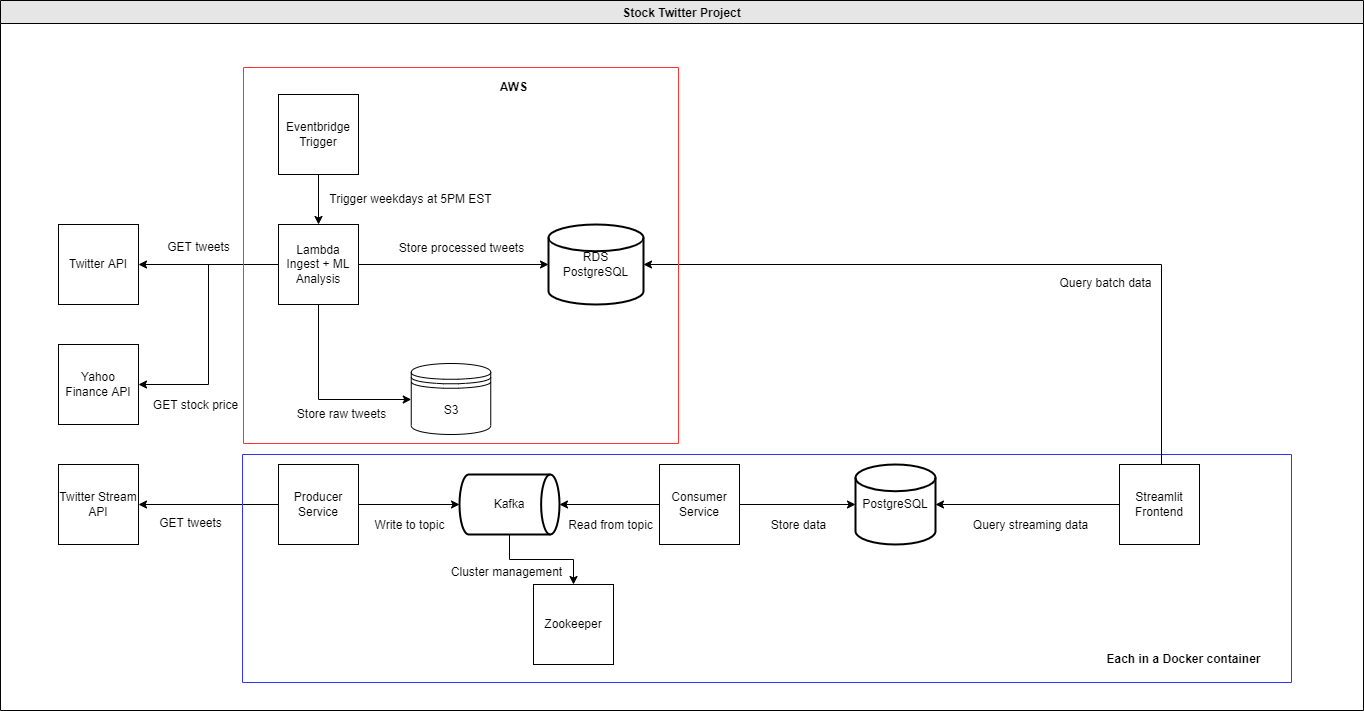

The diagram above was exported from draw.io. Its source (the exported page's mxGraphModel, read from the mxfile embedded in the PNG):
<mxGraphModel dx="1822" dy="762" grid="0" gridSize="10" guides="1" tooltips="1" connect="1" arrows="1" fold="1" page="0" pageScale="1" pageWidth="850" pageHeight="1100" background="none" math="0" shadow="0">
  <root>
    <mxCell id="0" />
    <mxCell id="1" parent="0" />
    <mxCell id="WObk5K0NfgOKWckkBKaL-1" value="Twitter API" style="whiteSpace=wrap;html=1;aspect=fixed;" vertex="1" parent="1">
      <mxGeometry x="-80" y="280" width="80" height="80" as="geometry" />
    </mxCell>
    <mxCell id="WObk5K0NfgOKWckkBKaL-2" value="Yahoo Finance API" style="whiteSpace=wrap;html=1;aspect=fixed;" vertex="1" parent="1">
      <mxGeometry x="-80" y="400" width="80" height="80" as="geometry" />
    </mxCell>
    <mxCell id="WObk5K0NfgOKWckkBKaL-50" style="edgeStyle=orthogonalEdgeStyle;rounded=0;orthogonalLoop=1;jettySize=auto;html=1;" edge="1" parent="1" source="WObk5K0NfgOKWckkBKaL-3" target="WObk5K0NfgOKWckkBKaL-28">
      <mxGeometry relative="1" as="geometry">
        <Array as="points">
          <mxPoint x="180" y="455" />
        </Array>
      </mxGeometry>
    </mxCell>
    <mxCell id="WObk5K0NfgOKWckkBKaL-51" value="" style="edgeStyle=orthogonalEdgeStyle;rounded=0;orthogonalLoop=1;jettySize=auto;html=1;" edge="1" parent="1" source="WObk5K0NfgOKWckkBKaL-3" target="WObk5K0NfgOKWckkBKaL-14">
      <mxGeometry relative="1" as="geometry" />
    </mxCell>
    <mxCell id="WObk5K0NfgOKWckkBKaL-55" style="edgeStyle=orthogonalEdgeStyle;rounded=0;orthogonalLoop=1;jettySize=auto;html=1;" edge="1" parent="1" source="WObk5K0NfgOKWckkBKaL-3" target="WObk5K0NfgOKWckkBKaL-1">
      <mxGeometry relative="1" as="geometry" />
    </mxCell>
    <mxCell id="WObk5K0NfgOKWckkBKaL-56" style="edgeStyle=orthogonalEdgeStyle;rounded=0;orthogonalLoop=1;jettySize=auto;html=1;entryX=1;entryY=0.5;entryDx=0;entryDy=0;" edge="1" parent="1" source="WObk5K0NfgOKWckkBKaL-3" target="WObk5K0NfgOKWckkBKaL-2">
      <mxGeometry relative="1" as="geometry" />
    </mxCell>
    <mxCell id="WObk5K0NfgOKWckkBKaL-3" value="Lambda Ingest + ML Analysis" style="whiteSpace=wrap;html=1;aspect=fixed;" vertex="1" parent="1">
      <mxGeometry x="140" y="280" width="80" height="80" as="geometry" />
    </mxCell>
    <mxCell id="WObk5K0NfgOKWckkBKaL-53" value="" style="edgeStyle=orthogonalEdgeStyle;rounded=0;orthogonalLoop=1;jettySize=auto;html=1;" edge="1" parent="1" source="WObk5K0NfgOKWckkBKaL-4" target="WObk5K0NfgOKWckkBKaL-3">
      <mxGeometry relative="1" as="geometry" />
    </mxCell>
    <mxCell id="WObk5K0NfgOKWckkBKaL-4" value="Eventbridge Trigger" style="whiteSpace=wrap;html=1;aspect=fixed;" vertex="1" parent="1">
      <mxGeometry x="140" y="150" width="80" height="80" as="geometry" />
    </mxCell>
    <mxCell id="WObk5K0NfgOKWckkBKaL-7" value="Twitter Stream API" style="whiteSpace=wrap;html=1;aspect=fixed;" vertex="1" parent="1">
      <mxGeometry x="-80" y="520" width="80" height="80" as="geometry" />
    </mxCell>
    <mxCell id="WObk5K0NfgOKWckkBKaL-41" value="" style="edgeStyle=orthogonalEdgeStyle;rounded=0;orthogonalLoop=1;jettySize=auto;html=1;" edge="1" parent="1" source="WObk5K0NfgOKWckkBKaL-8" target="WObk5K0NfgOKWckkBKaL-27">
      <mxGeometry relative="1" as="geometry" />
    </mxCell>
    <mxCell id="WObk5K0NfgOKWckkBKaL-45" value="" style="edgeStyle=orthogonalEdgeStyle;rounded=0;orthogonalLoop=1;jettySize=auto;html=1;" edge="1" parent="1" source="WObk5K0NfgOKWckkBKaL-8" target="WObk5K0NfgOKWckkBKaL-7">
      <mxGeometry relative="1" as="geometry" />
    </mxCell>
    <mxCell id="WObk5K0NfgOKWckkBKaL-8" value="Producer Service" style="whiteSpace=wrap;html=1;aspect=fixed;" vertex="1" parent="1">
      <mxGeometry x="140" y="520" width="80" height="80" as="geometry" />
    </mxCell>
    <mxCell id="WObk5K0NfgOKWckkBKaL-16" value="" style="swimlane;startSize=0;fillColor=#3333FF;strokeColor=#3333FF;" vertex="1" parent="1">
      <mxGeometry x="104" y="510" width="1049" height="228" as="geometry" />
    </mxCell>
    <mxCell id="WObk5K0NfgOKWckkBKaL-12" value="Streamlit Frontend" style="whiteSpace=wrap;html=1;aspect=fixed;" vertex="1" parent="WObk5K0NfgOKWckkBKaL-16">
      <mxGeometry x="877" y="10" width="80" height="80" as="geometry" />
    </mxCell>
    <mxCell id="WObk5K0NfgOKWckkBKaL-18" value="Zookeeper" style="whiteSpace=wrap;html=1;aspect=fixed;" vertex="1" parent="WObk5K0NfgOKWckkBKaL-16">
      <mxGeometry x="291" y="130" width="80" height="80" as="geometry" />
    </mxCell>
    <mxCell id="WObk5K0NfgOKWckkBKaL-17" value="Each in a Docker container" style="text;html=1;align=center;verticalAlign=middle;resizable=0;points=[];autosize=1;strokeColor=none;fillColor=none;fontStyle=1" vertex="1" parent="WObk5K0NfgOKWckkBKaL-16">
      <mxGeometry x="856" y="195" width="170" height="20" as="geometry" />
    </mxCell>
    <mxCell id="WObk5K0NfgOKWckkBKaL-26" value="Query streaming data" style="text;html=1;align=center;verticalAlign=middle;resizable=0;points=[];autosize=1;strokeColor=none;fillColor=none;" vertex="1" parent="WObk5K0NfgOKWckkBKaL-16">
      <mxGeometry x="725" y="62" width="125" height="18" as="geometry" />
    </mxCell>
    <mxCell id="WObk5K0NfgOKWckkBKaL-36" value="" style="edgeStyle=orthogonalEdgeStyle;rounded=0;orthogonalLoop=1;jettySize=auto;html=1;" edge="1" parent="WObk5K0NfgOKWckkBKaL-16" source="WObk5K0NfgOKWckkBKaL-27" target="WObk5K0NfgOKWckkBKaL-18">
      <mxGeometry relative="1" as="geometry" />
    </mxCell>
    <mxCell id="WObk5K0NfgOKWckkBKaL-27" value="Kafka" style="strokeWidth=2;html=1;shape=mxgraph.flowchart.direct_data;whiteSpace=wrap;fillColor=none;" vertex="1" parent="WObk5K0NfgOKWckkBKaL-16">
      <mxGeometry x="217" y="20" width="100" height="60" as="geometry" />
    </mxCell>
    <mxCell id="WObk5K0NfgOKWckkBKaL-30" value="Store data" style="text;html=1;align=center;verticalAlign=middle;resizable=0;points=[];autosize=1;strokeColor=none;fillColor=none;" vertex="1" parent="WObk5K0NfgOKWckkBKaL-16">
      <mxGeometry x="523" y="62" width="65" height="18" as="geometry" />
    </mxCell>
    <mxCell id="WObk5K0NfgOKWckkBKaL-37" value="Cluster management" style="text;html=1;align=center;verticalAlign=middle;resizable=0;points=[];autosize=1;strokeColor=none;fillColor=none;" vertex="1" parent="WObk5K0NfgOKWckkBKaL-16">
      <mxGeometry x="203" y="109" width="121" height="18" as="geometry" />
    </mxCell>
    <mxCell id="WObk5K0NfgOKWckkBKaL-42" value="Read from topic" style="text;html=1;align=center;verticalAlign=middle;resizable=0;points=[];autosize=1;strokeColor=none;fillColor=none;" vertex="1" parent="WObk5K0NfgOKWckkBKaL-16">
      <mxGeometry x="320" y="62" width="95" height="18" as="geometry" />
    </mxCell>
    <mxCell id="WObk5K0NfgOKWckkBKaL-43" value="Write to topic" style="text;html=1;align=center;verticalAlign=middle;resizable=0;points=[];autosize=1;strokeColor=none;fillColor=none;" vertex="1" parent="WObk5K0NfgOKWckkBKaL-16">
      <mxGeometry x="127" y="62" width="80" height="18" as="geometry" />
    </mxCell>
    <mxCell id="WObk5K0NfgOKWckkBKaL-13" value="PostgreSQL" style="strokeWidth=2;html=1;shape=mxgraph.flowchart.database;whiteSpace=wrap;" vertex="1" parent="WObk5K0NfgOKWckkBKaL-16">
      <mxGeometry x="613" y="10" width="80" height="80" as="geometry" />
    </mxCell>
    <mxCell id="WObk5K0NfgOKWckkBKaL-24" value="" style="edgeStyle=orthogonalEdgeStyle;rounded=0;orthogonalLoop=1;jettySize=auto;html=1;" edge="1" parent="WObk5K0NfgOKWckkBKaL-16" source="WObk5K0NfgOKWckkBKaL-12" target="WObk5K0NfgOKWckkBKaL-13">
      <mxGeometry relative="1" as="geometry" />
    </mxCell>
    <mxCell id="WObk5K0NfgOKWckkBKaL-10" value="Consumer Service" style="whiteSpace=wrap;html=1;aspect=fixed;" vertex="1" parent="WObk5K0NfgOKWckkBKaL-16">
      <mxGeometry x="417" y="10" width="80" height="80" as="geometry" />
    </mxCell>
    <mxCell id="WObk5K0NfgOKWckkBKaL-29" value="" style="edgeStyle=orthogonalEdgeStyle;rounded=0;orthogonalLoop=1;jettySize=auto;html=1;" edge="1" parent="WObk5K0NfgOKWckkBKaL-16" source="WObk5K0NfgOKWckkBKaL-10" target="WObk5K0NfgOKWckkBKaL-13">
      <mxGeometry relative="1" as="geometry" />
    </mxCell>
    <mxCell id="WObk5K0NfgOKWckkBKaL-34" value="" style="edgeStyle=orthogonalEdgeStyle;rounded=0;orthogonalLoop=1;jettySize=auto;html=1;" edge="1" parent="WObk5K0NfgOKWckkBKaL-16" source="WObk5K0NfgOKWckkBKaL-10" target="WObk5K0NfgOKWckkBKaL-27">
      <mxGeometry relative="1" as="geometry" />
    </mxCell>
    <mxCell id="WObk5K0NfgOKWckkBKaL-23" value="" style="edgeStyle=orthogonalEdgeStyle;rounded=0;orthogonalLoop=1;jettySize=auto;html=1;entryX=1;entryY=0.5;entryDx=0;entryDy=0;entryPerimeter=0;" edge="1" parent="1" source="WObk5K0NfgOKWckkBKaL-12" target="WObk5K0NfgOKWckkBKaL-14">
      <mxGeometry relative="1" as="geometry">
        <mxPoint x="720" y="430" as="targetPoint" />
        <Array as="points">
          <mxPoint x="1023" y="320" />
        </Array>
      </mxGeometry>
    </mxCell>
    <mxCell id="WObk5K0NfgOKWckkBKaL-25" value="Query batch data" style="text;html=1;align=center;verticalAlign=middle;resizable=0;points=[];autosize=1;strokeColor=none;fillColor=none;" vertex="1" parent="1">
      <mxGeometry x="916" y="330" width="102" height="18" as="geometry" />
    </mxCell>
    <mxCell id="WObk5K0NfgOKWckkBKaL-46" value="GET tweets" style="text;html=1;align=center;verticalAlign=middle;resizable=0;points=[];autosize=1;strokeColor=none;fillColor=none;" vertex="1" parent="1">
      <mxGeometry x="16" y="570" width="72" height="18" as="geometry" />
    </mxCell>
    <mxCell id="WObk5K0NfgOKWckkBKaL-15" value="" style="swimlane;startSize=0;fillColor=#999999;strokeColor=#FF3333;" vertex="1" parent="1">
      <mxGeometry x="105" y="123" width="435" height="376" as="geometry" />
    </mxCell>
    <mxCell id="WObk5K0NfgOKWckkBKaL-20" value="AWS" style="text;html=1;align=center;verticalAlign=middle;resizable=0;points=[];autosize=1;strokeColor=none;fillColor=none;fontStyle=1" vertex="1" parent="WObk5K0NfgOKWckkBKaL-15">
      <mxGeometry x="250" y="10" width="40" height="20" as="geometry" />
    </mxCell>
    <mxCell id="WObk5K0NfgOKWckkBKaL-28" value="S3" style="shape=datastore;whiteSpace=wrap;html=1;fillColor=none;" vertex="1" parent="WObk5K0NfgOKWckkBKaL-15">
      <mxGeometry x="167.75" y="296" width="79.5" height="71" as="geometry" />
    </mxCell>
    <mxCell id="WObk5K0NfgOKWckkBKaL-49" value="Store raw tweets" style="text;html=1;align=center;verticalAlign=middle;resizable=0;points=[];autosize=1;strokeColor=none;fillColor=none;" vertex="1" parent="WObk5K0NfgOKWckkBKaL-15">
      <mxGeometry x="48" y="338" width="99" height="18" as="geometry" />
    </mxCell>
    <mxCell id="WObk5K0NfgOKWckkBKaL-52" value="Store processed tweets" style="text;html=1;align=center;verticalAlign=middle;resizable=0;points=[];autosize=1;strokeColor=none;fillColor=none;" vertex="1" parent="WObk5K0NfgOKWckkBKaL-15">
      <mxGeometry x="150" y="172" width="135" height="18" as="geometry" />
    </mxCell>
    <mxCell id="WObk5K0NfgOKWckkBKaL-14" value="RDS PostgreSQL" style="strokeWidth=2;html=1;shape=mxgraph.flowchart.database;whiteSpace=wrap;" vertex="1" parent="WObk5K0NfgOKWckkBKaL-15">
      <mxGeometry x="305" y="157" width="95" height="80" as="geometry" />
    </mxCell>
    <mxCell id="WObk5K0NfgOKWckkBKaL-54" value="Trigger weekdays at 5PM EST" style="text;html=1;align=center;verticalAlign=middle;resizable=0;points=[];autosize=1;strokeColor=none;fillColor=none;" vertex="1" parent="WObk5K0NfgOKWckkBKaL-15">
      <mxGeometry x="81" y="123" width="172" height="18" as="geometry" />
    </mxCell>
    <mxCell id="WObk5K0NfgOKWckkBKaL-57" value="GET tweets" style="text;html=1;align=center;verticalAlign=middle;resizable=0;points=[];autosize=1;strokeColor=none;fillColor=none;" vertex="1" parent="1">
      <mxGeometry x="24" y="294" width="72" height="18" as="geometry" />
    </mxCell>
    <mxCell id="WObk5K0NfgOKWckkBKaL-58" value="GET stock price" style="text;html=1;align=center;verticalAlign=middle;resizable=0;points=[];autosize=1;strokeColor=none;fillColor=none;" vertex="1" parent="1">
      <mxGeometry x="9" y="452" width="95" height="18" as="geometry" />
    </mxCell>
    <mxCell id="WObk5K0NfgOKWckkBKaL-59" value="Stock Twitter Project" style="swimlane;fillColor=#E6E6E6;" vertex="1" parent="1">
      <mxGeometry x="-138" y="56" width="1363" height="710" as="geometry" />
    </mxCell>
  </root>
</mxGraphModel>